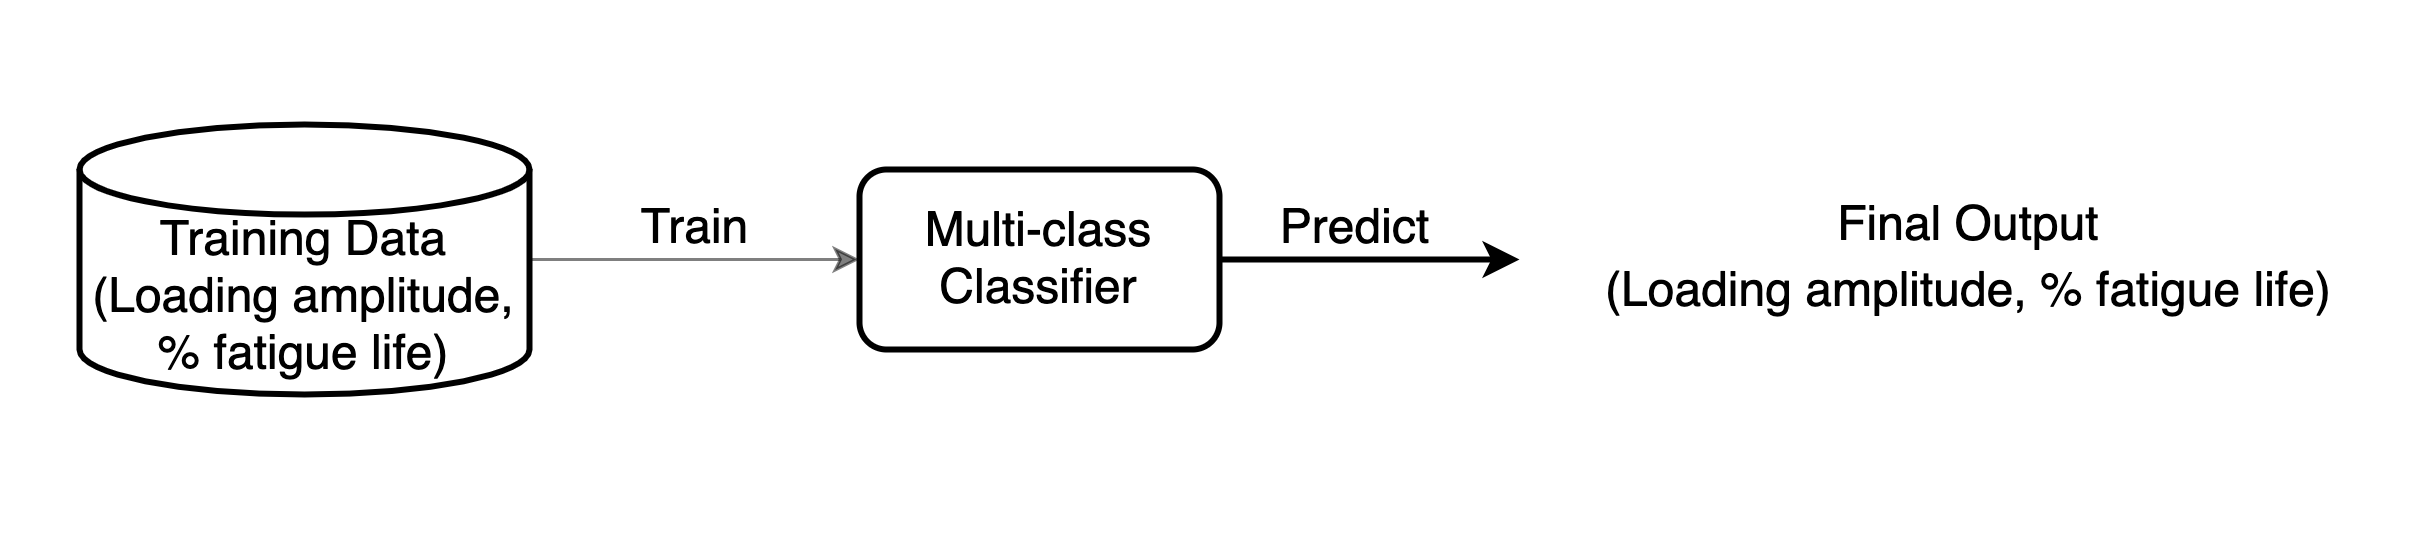

The diagram above was exported from draw.io. Its source (the exported page's mxGraphModel, read from the mxfile embedded in the PNG):
<mxGraphModel dx="1678" dy="867" grid="1" gridSize="10" guides="1" tooltips="1" connect="1" arrows="1" fold="1" page="1" pageScale="1" pageWidth="1654" pageHeight="1169" math="0" shadow="0">
  <root>
    <mxCell id="0" />
    <mxCell id="1" parent="0" />
    <mxCell id="2" value="" style="whiteSpace=wrap;html=1;rounded=0;dashed=1;fontSize=18;strokeWidth=2;fillColor=none;strokeColor=none;" vertex="1" parent="1">
      <mxGeometry x="175" y="130" width="785" height="180" as="geometry" />
    </mxCell>
    <mxCell id="3" value="" style="edgeStyle=orthogonalEdgeStyle;rounded=0;orthogonalLoop=1;jettySize=auto;html=1;opacity=50;" edge="1" source="4" target="6" parent="1">
      <mxGeometry relative="1" as="geometry" />
    </mxCell>
    <mxCell id="4" value="&lt;font style=&quot;font-size: 16px&quot;&gt;Training Data&lt;br&gt;&lt;span&gt;(Loading amplitude, % fatigue life)&lt;/span&gt;&lt;br&gt;&lt;/font&gt;" style="shape=cylinder3;whiteSpace=wrap;html=1;boundedLbl=1;backgroundOutline=1;size=15;strokeWidth=2;" vertex="1" parent="1">
      <mxGeometry x="200" y="170" width="150" height="90" as="geometry" />
    </mxCell>
    <mxCell id="5" value="" style="edgeStyle=orthogonalEdgeStyle;rounded=0;orthogonalLoop=1;jettySize=auto;html=1;entryX=0;entryY=0.5;entryDx=0;entryDy=0;strokeWidth=2;" edge="1" source="6" target="9" parent="1">
      <mxGeometry relative="1" as="geometry">
        <mxPoint x="697" y="215" as="targetPoint" />
      </mxGeometry>
    </mxCell>
    <mxCell id="6" value="&lt;font style=&quot;font-size: 16px&quot;&gt;Multi-class&lt;br&gt;Classifier&lt;/font&gt;" style="whiteSpace=wrap;html=1;rounded=1;strokeWidth=2;" vertex="1" parent="1">
      <mxGeometry x="460" y="185" width="120" height="60" as="geometry" />
    </mxCell>
    <mxCell id="7" value="Train" style="text;html=1;align=center;verticalAlign=middle;resizable=0;points=[];autosize=1;strokeColor=none;fontSize=16;" vertex="1" parent="1">
      <mxGeometry x="380" y="195" width="50" height="20" as="geometry" />
    </mxCell>
    <mxCell id="8" value="Predict" style="text;html=1;align=center;verticalAlign=middle;resizable=0;points=[];autosize=1;strokeColor=none;fontSize=16;" vertex="1" parent="1">
      <mxGeometry x="590" y="195" width="70" height="20" as="geometry" />
    </mxCell>
    <mxCell id="9" value="&lt;span style=&quot;font-size: 16px&quot;&gt;Final Output&lt;/span&gt;&lt;br style=&quot;font-size: 16px&quot;&gt;&lt;span style=&quot;font-size: 16px&quot;&gt;(Loading amplitude, % fatigue life)&lt;/span&gt;" style="whiteSpace=wrap;html=1;rounded=1;strokeWidth=2;opacity=0;" vertex="1" parent="1">
      <mxGeometry x="680" y="185" width="300" height="60" as="geometry" />
    </mxCell>
  </root>
</mxGraphModel>